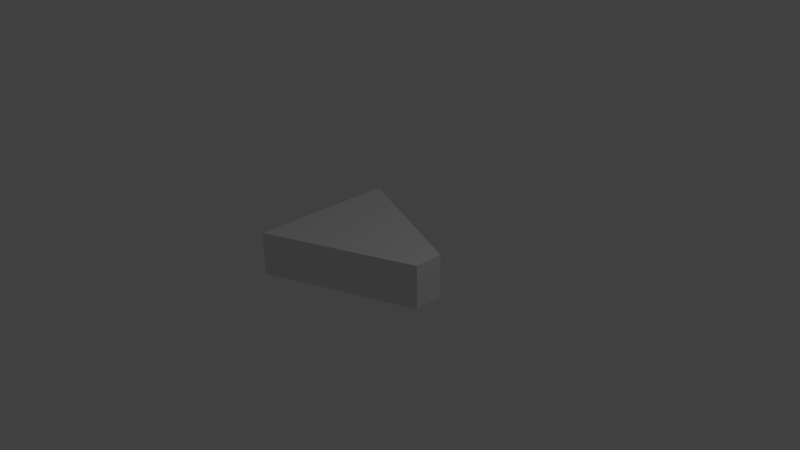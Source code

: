 # Source: trapeze.blend  (saved by Blender 2.77.0; exported with 4.5.12 LTS)
import bpy
from mathutils import Matrix  # noqa: F401  (used for matrix-valued properties, if any)

bpy.ops.wm.read_factory_settings(use_empty=True)
scene = bpy.context.scene
scene.name = 'Scene'

# ---- collections
col_collection_1 = bpy.data.collections.new('Collection 1'); scene.collection.children.link(col_collection_1)

# ---- materials (node trees are filled in below, after node groups)
mat_material = bpy.data.materials.new('Material')
mat_material.alpha_threshold = 0.0
mat_material.use_transparent_shadow = False
mat_material.roughness = 0.5
mat_material.line_color = (0.0, 0.0, 0.0, 1.0)

# ---- material node trees

# ---- world
world_world = bpy.data.worlds.new('World'); scene.world = world_world
world_world.color = (0.05088, 0.05088, 0.05088)
world_world.use_sun_shadow = False
world_world.sun_shadow_jitter_overblur = 0.0
world_world.cycles.sampling_method = 'MANUAL'

# ---- cameras
cam_camera = bpy.data.cameras.new('Camera')
cam_camera.clip_end = 100.0
cam_camera.lens = 35.0
cam_camera.sensor_width = 32.0
cam_camera.sensor_height = 18.0
cam_camera.ortho_scale = 7.314
cam_camera.dof.focus_distance = 0.0
cam_camera.dof.aperture_fstop = 128.0

# ---- lights
light_lamp = bpy.data.lights.new('Lamp', 'POINT')
light_lamp.transmission_factor = 0.0
light_lamp.cutoff_distance = 30.0
light_lamp.energy = 100.0
light_lamp.shadow_buffer_clip_start = 1.001
light_lamp.shadow_soft_size = 0.1
light_lamp.shadow_maximum_resolution = 0.006
light_lamp.use_absolute_resolution = True

# ---- meshes
me_cube = bpy.data.meshes.new('Cube')
me_cube.from_pydata([(1.0, 0.2, -0.3), (1.0, -0.2, -0.3), (-1.0, -1.0, -0.3), (-1.0, 1.0, -0.3), (1.0, 0.2, 0.3), (1.0, -0.2, 0.3), (-1.0, -1.0, 0.3), (-1.0, 1.0, 0.3)], [], [(0, 1, 2, 3), (4, 7, 6, 5), (0, 4, 5, 1), (1, 5, 6, 2), (2, 6, 7, 3), (4, 0, 3, 7)])
_uv = me_cube.uv_layers.new(name='UVMap')
_uv.uv.foreach_set('vector', [0.0, 0.0, 1.0, 0.0, 1.0, 1.0, 0.0, 1.0, 0.0, 0.0, 1.0, 0.0, 1.0, 1.0, 0.0, 1.0, 0.0, 0.0, 1.0, 0.0, 1.0, 1.0, 0.0, 1.0, 0.0, 0.0, 1.0, 0.0, 1.0, 1.0, 0.0, 1.0, 0.0, 0.0, 1.0, 0.0, 1.0, 1.0, 0.0, 1.0, 0.0, 0.0, 1.0, 0.0, 1.0, 1.0, 0.0, 1.0])
me_cube.materials.append(mat_material)
me_cube.use_remesh_preserve_volume = False
me_cube.use_remesh_preserve_attributes = False
me_cube.use_mirror_vertex_groups = False
me_cube.update()

# ---- objects
ob_cube = bpy.data.objects.new('Cube', me_cube)
ob_lamp = bpy.data.objects.new('Lamp', light_lamp)
ob_camera = bpy.data.objects.new('Camera', cam_camera)

# ---- transforms, parenting, visibility, modifiers, constraints
ob_cube.location = (0.0, 0.0, 0.0)
ob_cube.lock_rotations_4d = False
ob_cube.empty_display_type = 'ARROWS'
ob_cube.lineart.crease_threshold = 0.0
ob_lamp.location = (4.076, 1.005, 5.904)
ob_lamp.rotation_euler = (0.6503, 0.05522, 1.866)
ob_lamp.lock_rotations_4d = False
ob_lamp.empty_display_type = 'ARROWS'
ob_lamp.color = (0.0, 0.0, 0.0, 0.0)
ob_lamp.lineart.crease_threshold = 0.0
ob_camera.location = (7.481, -6.508, 5.344)
ob_camera.rotation_euler = (1.109, 0.01082, 0.8149)
ob_camera.lock_rotations_4d = False
ob_camera.empty_display_type = 'ARROWS'
ob_camera.color = (0.0, 0.0, 0.0, 0.0)
ob_camera.display_type = 'WIRE'
ob_camera.lineart.crease_threshold = 0.0

# ---- collection membership
col_collection_1.objects.link(ob_cube)
col_collection_1.objects.link(ob_lamp)
col_collection_1.objects.link(ob_camera)

# ---- scene / render settings (as saved in the file)
scene.camera = ob_camera
scene.frame_start = 1; scene.frame_end = 250; scene.frame_set(1)
scene.render.engine = 'BLENDER_EEVEE_NEXT'
scene.render.resolution_percentage = 50
scene.render.dither_intensity = 0.0
scene.cycles.use_denoising = False
scene.cycles.samples = 128
scene.cycles.sampling_pattern = 'TABULATED_SOBOL'
scene.cycles.light_sampling_threshold = 0.0
scene.cycles.use_adaptive_sampling = False
scene.cycles.use_light_tree = False
scene.cycles.blur_glossy = 0.0
scene.cycles.sample_clamp_indirect = 0.0
scene.view_settings.view_transform = 'Standard'
bpy.context.view_layer.update()
